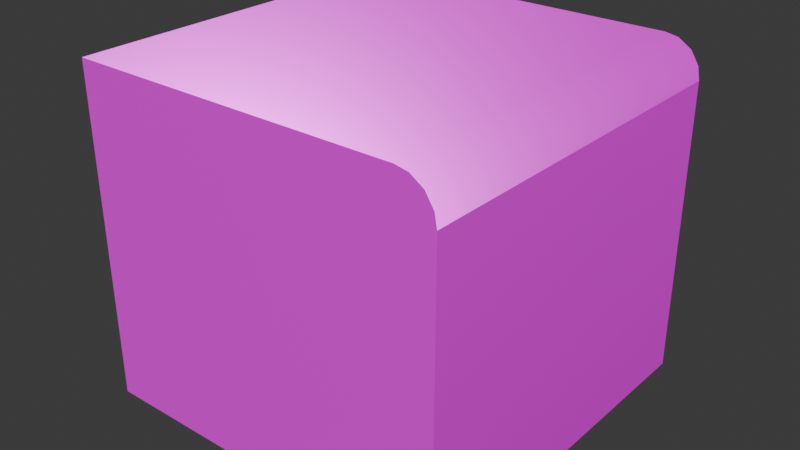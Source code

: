 # Source: Sand_Edge.blend  (saved by Blender 4.3.34; exported with 4.5.12 LTS)
import bpy
from mathutils import Matrix  # noqa: F401  (used for matrix-valued properties, if any)

bpy.ops.wm.read_factory_settings(use_empty=True)
scene = bpy.context.scene
scene.name = 'Scene'

# ---- collections
col_collection = bpy.data.collections.new('Collection'); scene.collection.children.link(col_collection)

# ---- images (referenced by path relative to the original .blend; pixels are not part of the script)
import os
ASSET_DIR = os.environ.get("B2B_ASSET_DIR", "")  # directory of the original .blend (textures are referenced by path, not embedded)
HERE = os.path.dirname(os.path.abspath(__file__))  # packed textures are extracted next to this script under _unpacked/

def load_image(name, relpath, width, height, colorspace="sRGB"):
    """Load a texture the original file referenced (path relative to the .blend, or extracted next to this script)."""
    p = next((c for c in (os.path.join(HERE, relpath), os.path.join(ASSET_DIR, relpath)) if relpath and os.path.exists(c)), "")
    if p:
        img = bpy.data.images.load(p, check_existing=True)
        img.name = name
    else:  # same state as the original file: an image datablock whose file is absent (Cycles renders it pink)
        img = bpy.data.images.new(name, width, height)
        img.source = "FILE"
        img.filepath = "//" + (relpath or name)
    img.colorspace_settings.name = colorspace
    return img
img_stylized_san_d_height_png_001 = load_image('Stylized_San_d_height.png.001', 'Stylized_San_d_height.png', 1024, 1024, 'Non-Color')
img_stylized_san_d_basecolor_png_001 = load_image('Stylized_San_d_basecolor.png.001', 'Stylized_San_d_basecolor.png', 1024, 1024, 'sRGB')
img_stylized_san_d_metallic_png_001 = load_image('Stylized_San_d_metallic.png.001', 'Stylized_San_d_metallic.png', 1024, 1024, 'Non-Color')
img_stylized_san_d_roughness_png_001 = load_image('Stylized_San_d_roughness.png.001', 'Stylized_San_d_roughness.png', 1024, 1024, 'Non-Color')
img_stylized_san_d_normal_png_001 = load_image('Stylized_San_d_normal.png.001', 'Stylized_San_d_normal.png', 1024, 1024, 'Non-Color')
img_dirt = load_image('Dirt', '', 1024, 1024, 'sRGB')
img_stylized_san_d_height_png = load_image('Stylized_San_d_height.png', 'Stylized_San_d_height.png', 1024, 1024, 'Non-Color')
img_stylized_san_d_metallic_png = load_image('Stylized_San_d_metallic.png', 'Stylized_San_d_metallic.png', 1024, 1024, 'Non-Color')
img_stylized_san_d_roughness_png = load_image('Stylized_San_d_roughness.png', 'Stylized_San_d_roughness.png', 1024, 1024, 'Non-Color')
img_stylized_san_d_normal_png = load_image('Stylized_San_d_normal.png', 'Stylized_San_d_normal.png', 1024, 1024, 'Non-Color')

# ---- materials (node trees are filled in below, after node groups)
mat_grass = bpy.data.materials.new('Grass')
mat_sand = bpy.data.materials.new('Sand')
mat_sand_001 = bpy.data.materials.new('Sand.001')

# ---- node groups
ng_smooth_by_angle = bpy.data.node_groups.new('Smooth by Angle', 'GeometryNodeTree')
_s = ng_smooth_by_angle.interface.new_socket(name='Mesh', in_out='OUTPUT', socket_type='NodeSocketGeometry')
_s = ng_smooth_by_angle.interface.new_socket(name='Mesh', in_out='INPUT', socket_type='NodeSocketGeometry')
_s = ng_smooth_by_angle.interface.new_socket(name='Angle', in_out='INPUT', socket_type='NodeSocketFloat')
_s.subtype = 'ANGLE'
_s.default_value = 0.5236
_s.min_value = 0.0
_s.max_value = 3.142
_s.description = 'Maximum face angle for smooth edges'
_s = ng_smooth_by_angle.interface.new_socket(name='Ignore Sharpness', in_out='INPUT', socket_type='NodeSocketBool')
_s.force_non_field = True
ng_smooth_by_angle.description = 'Set the sharpness of mesh edges based on the angle between the neighboring faces'
ng_smooth_by_angle.is_modifier = True
_N = ng_smooth_by_angle.nodes; _L = ng_smooth_by_angle.links
n0 = _N.new('GeometryNodeSetShadeSmooth'); n0.name = 'Set Shade Smooth'; n0.location = (120, -80)
n0.domain = 'EDGE'
n1 = _N.new('GeometryNodeSetShadeSmooth'); n1.name = 'Set Shade Smooth.001'; n1.location = (300, -80)
n2 = _N.new('NodeGroupOutput'); n2.name = 'Group Output'; n2.location = (480, -80)
n3 = _N.new('GeometryNodeInputMeshEdgeAngle'); n3.name = 'Edge Angle'; n3.location = (-440, -240)
n4 = _N.new('NodeGroupInput'); n4.name = 'Group Input'; n4.location = (-80, -80)
n5 = _N.new('GeometryNodeInputEdgeSmooth'); n5.name = 'Is Edge Smooth'; n5.location = (-260, -120)
n6 = _N.new('GeometryNodeInputShadeSmooth'); n6.name = 'Is Shade Smooth'; n6.location = (-440, -397)
n7 = _N.new('FunctionNodeCompare'); n7.name = 'Compare'; n7.location = (-260, -260)
n7.operation = 'LESS_EQUAL'
n7.inputs[6].default_value = (0.0, 0.0, 0.0, 0.0)
n7.inputs[7].default_value = (0.0, 0.0, 0.0, 0.0)
n8 = _N.new('FunctionNodeBooleanMath'); n8.name = 'Boolean Math.001'; n8.location = (-80, -260)
n9 = _N.new('NodeGroupInput'); n9.name = 'Group Input.001'; n9.location = (-440, -329)
n10 = _N.new('NodeGroupInput'); n10.name = 'Group Input.002'; n10.location = (-259, -189)
n11 = _N.new('FunctionNodeBooleanMath'); n11.name = 'Boolean Math'; n11.location = (-80, -149)
n11.operation = 'OR'
n12 = _N.new('FunctionNodeBooleanMath'); n12.name = 'Boolean Math.002'; n12.location = (-260, -380)
n12.operation = 'OR'
n13 = _N.new('NodeGroupInput'); n13.name = 'Group Input.003'; n13.location = (-440, -460)
_L.new(n3.outputs[0], n7.inputs[0])
_L.new(n1.outputs[0], n2.inputs[0])
_L.new(n9.outputs[1], n7.inputs[1])
_L.new(n7.outputs[0], n8.inputs[0])
_L.new(n4.outputs[0], n0.inputs[0])
_L.new(n0.outputs[0], n1.inputs[0])
_L.new(n8.outputs[0], n0.inputs[2])
_L.new(n10.outputs[2], n11.inputs[1])
_L.new(n5.outputs[0], n11.inputs[0])
_L.new(n11.outputs[0], n0.inputs[1])
_L.new(n13.outputs[2], n12.inputs[1])
_L.new(n6.outputs[0], n12.inputs[0])
_L.new(n12.outputs[0], n8.inputs[1])
n2.is_active_output = True

# ---- material node trees
mat_grass.use_nodes = True; mat_grass.node_tree.nodes.clear()
_N = mat_grass.node_tree.nodes; _L = mat_grass.node_tree.links
n0 = _N.new('ShaderNodeBsdfPrincipled'); n0.name = 'Principled BSDF'; n0.location = (10, 300)
n1 = _N.new('ShaderNodeOutputMaterial'); n1.name = 'Material Output'; n1.location = (300, 300)
n2 = _N.new('ShaderNodeTexImage'); n2.name = 'Image Texture'; n2.location = (88, -880)
n2.label = 'Displacement'
n2.image = img_stylized_san_d_height_png_001
n3 = _N.new('ShaderNodeDisplacement'); n3.name = 'Displacement'; n3.location = (110, -400)
n3.inputs[2].default_value = 1.0
n4 = _N.new('ShaderNodeTexImage'); n4.name = 'Image Texture.001'; n4.location = (88, -40)
n4.label = 'Base Color'
n4.image = img_stylized_san_d_basecolor_png_001
n5 = _N.new('ShaderNodeTexImage'); n5.name = 'Image Texture.002'; n5.location = (88, -320)
n5.label = 'Metallic'
n5.image = img_stylized_san_d_metallic_png_001
n6 = _N.new('ShaderNodeTexImage'); n6.name = 'Image Texture.003'; n6.location = (88, -600)
n6.label = 'Roughness'
n6.image = img_stylized_san_d_roughness_png_001
n7 = _N.new('ShaderNodeTexImage'); n7.name = 'Image Texture.004'; n7.location = (88, -1160)
n7.label = 'Normal'
n7.image = img_stylized_san_d_normal_png_001
n8 = _N.new('ShaderNodeNormalMap'); n8.name = 'Normal Map'; n8.location = (-240, -620)
n8.space = 'WORLD'
n9 = _N.new('ShaderNodeMapping'); n9.name = 'Mapping'; n9.location = (230, -40)
n10 = _N.new('NodeReroute'); n10.name = 'Reroute'; n10.location = (38, -710)
n10.width = 16
n10.socket_idname = 'NodeSocketVector'
n11 = _N.new('ShaderNodeTexCoord'); n11.name = 'Texture Coordinate'; n11.location = (30, -40)
n12 = _N.new('NodeFrame'); n12.name = 'Frame'; n12.location = (-1270, 340)
n12.label = 'Mapping'
n12.width = 400
n13 = _N.new('NodeFrame'); n13.name = 'Frame.001'; n13.location = (-628, 540)
n13.label = 'Textures'
n13.width = 358
n2.parent = n13
n4.parent = n13
n5.parent = n13
n6.parent = n13
n7.parent = n13
n9.parent = n12
n10.parent = n13
n11.parent = n12
_L.new(n0.outputs[0], n1.inputs[0])
_L.new(n2.outputs[0], n3.inputs[0])
_L.new(n3.outputs[0], n1.inputs[2])
_L.new(n4.outputs[0], n0.inputs[0])
_L.new(n5.outputs[0], n0.inputs[1])
_L.new(n6.outputs[0], n0.inputs[2])
_L.new(n7.outputs[0], n8.inputs[1])
_L.new(n8.outputs[0], n0.inputs[5])
_L.new(n10.outputs[0], n4.inputs[0])
_L.new(n10.outputs[0], n5.inputs[0])
_L.new(n10.outputs[0], n6.inputs[0])
_L.new(n10.outputs[0], n2.inputs[0])
_L.new(n10.outputs[0], n7.inputs[0])
_L.new(n9.outputs[0], n10.inputs[0])
_L.new(n11.outputs[2], n9.inputs[0])
n1.is_active_output = True
mat_sand.use_nodes = True; mat_sand.node_tree.nodes.clear()
_N = mat_sand.node_tree.nodes; _L = mat_sand.node_tree.links
n0 = _N.new('ShaderNodeBsdfPrincipled'); n0.name = 'Principled BSDF'; n0.location = (51, 310)
n1 = _N.new('ShaderNodeOutputMaterial'); n1.name = 'Material Output'; n1.location = (341, 310)
n2 = _N.new('ShaderNodeTexImage'); n2.name = 'Image Texture'; n2.location = (-139, 290)
n2.image = img_dirt
_L.new(n0.outputs[0], n1.inputs[0])
_L.new(n2.outputs[0], n0.inputs[0])
n1.is_active_output = True
mat_sand_001.use_nodes = True; mat_sand_001.node_tree.nodes.clear()
_N = mat_sand_001.node_tree.nodes; _L = mat_sand_001.node_tree.links
n0 = _N.new('ShaderNodeBsdfPrincipled'); n0.name = 'Principled BSDF'; n0.location = (10, 300)
n1 = _N.new('ShaderNodeOutputMaterial'); n1.name = 'Material Output'; n1.location = (300, 300)
n2 = _N.new('ShaderNodeTexImage'); n2.name = 'Image Texture'; n2.location = (88, -880)
n2.label = 'Displacement'
n2.image = img_stylized_san_d_height_png
n3 = _N.new('ShaderNodeDisplacement'); n3.name = 'Displacement'; n3.location = (110, -400)
n3.inputs[2].default_value = 1.0
n4 = _N.new('ShaderNodeTexImage'); n4.name = 'Image Texture.001'; n4.location = (88, -40)
n4.label = 'Base Color'
n5 = _N.new('ShaderNodeTexImage'); n5.name = 'Image Texture.002'; n5.location = (88, -320)
n5.label = 'Metallic'
n5.image = img_stylized_san_d_metallic_png
n6 = _N.new('ShaderNodeTexImage'); n6.name = 'Image Texture.003'; n6.location = (88, -600)
n6.label = 'Roughness'
n6.image = img_stylized_san_d_roughness_png
n7 = _N.new('ShaderNodeTexImage'); n7.name = 'Image Texture.004'; n7.location = (88, -1160)
n7.label = 'Normal'
n7.image = img_stylized_san_d_normal_png
n8 = _N.new('ShaderNodeNormalMap'); n8.name = 'Normal Map'; n8.location = (-240, -620)
n9 = _N.new('ShaderNodeMapping'); n9.name = 'Mapping'; n9.location = (230, -40)
n10 = _N.new('NodeReroute'); n10.name = 'Reroute'; n10.location = (38, -710)
n10.width = 16
n10.socket_idname = 'NodeSocketVector'
n11 = _N.new('ShaderNodeTexCoord'); n11.name = 'Texture Coordinate'; n11.location = (30, -40)
n12 = _N.new('NodeFrame'); n12.name = 'Frame'; n12.location = (-1270, 340)
n12.label = 'Mapping'
n12.width = 400
n13 = _N.new('NodeFrame'); n13.name = 'Frame.001'; n13.location = (-628, 540)
n13.label = 'Textures'
n13.width = 358
n2.parent = n13
n4.parent = n13
n5.parent = n13
n6.parent = n13
n7.parent = n13
n9.parent = n12
n10.parent = n13
n11.parent = n12
_L.new(n2.outputs[0], n3.inputs[0])
_L.new(n3.outputs[0], n1.inputs[2])
_L.new(n5.outputs[0], n0.inputs[1])
_L.new(n6.outputs[0], n0.inputs[2])
_L.new(n7.outputs[0], n8.inputs[1])
_L.new(n8.outputs[0], n0.inputs[5])
_L.new(n10.outputs[0], n4.inputs[0])
_L.new(n10.outputs[0], n5.inputs[0])
_L.new(n10.outputs[0], n6.inputs[0])
_L.new(n10.outputs[0], n2.inputs[0])
_L.new(n10.outputs[0], n7.inputs[0])
_L.new(n9.outputs[0], n10.inputs[0])
_L.new(n11.outputs[2], n9.inputs[0])
_L.new(n4.outputs[0], n0.inputs[0])
_L.new(n0.outputs[0], n1.inputs[0])
n1.is_active_output = True

# ---- world
world_world = bpy.data.worlds.new('World'); scene.world = world_world
world_world.use_nodes = True; world_world.node_tree.nodes.clear()
_N = world_world.node_tree.nodes; _L = world_world.node_tree.links
n0 = _N.new('ShaderNodeOutputWorld'); n0.name = 'World Output'; n0.location = (300, 300)
n1 = _N.new('ShaderNodeBackground'); n1.name = 'Background'; n1.location = (10, 300)
n1.inputs[0].default_value = (0.05088, 0.05088, 0.05088, 1.0)
_L.new(n1.outputs[0], n0.inputs[0])
n0.is_active_output = True
world_world.color = (0.05088, 0.05088, 0.05088)
world_world.sun_shadow_jitter_overblur = 0.0

# ---- meshes
me_roundcube_011 = bpy.data.meshes.new('Roundcube.011')
me_roundcube_011.from_pydata([(-0.5514, 0.9999, 0.3001), (-0.5514, 0.9999, -1.3), (-0.5514, -0.9999, -1.3), (-0.5514, -0.9999, 0.3001), (-0.5385, 0.9999, 0.3708), (-0.5385, -0.9999, 0.3708), (-0.3514, 0.9999, 0.5001), (-0.3514, -0.9999, 0.5001), (-0.4221, 0.9999, 0.4872), (-0.4221, -0.9999, 0.4872), (-0.4928, 0.9999, 0.4415), (-0.4928, -0.9999, 0.4415), (1.455, 0.9999, 0.5001), (1.455, -0.9999, 0.5001), (1.452, 0.9999, -1.3), (1.454, -0.9999, -1.3)], [], [(1, 2, 3, 0), (0, 3, 5, 4), (4, 5, 11, 10), (12, 6, 7, 13), (6, 8, 9, 7), (8, 10, 11, 9), (0, 4, 10, 8, 6, 12, 14, 1), (2, 1, 14, 15), (3, 2, 15, 13, 7, 9, 11, 5), (13, 15, 14, 12)])
me_roundcube_011.polygons.foreach_set('use_smooth', [True] * 10)
me_roundcube_011.polygons.foreach_set('material_index', [1, 0, 0, 0, 0, 0, 1, 1, 1, 1])
_uv = me_roundcube_011.uv_layers.new(name='UVMap')
_uv.uv.foreach_set('vector', [0.4839, 0.9962, 0.2747, 0.9962, 0.2747, 0.787, 0.4839, 0.787, 0.003291, 0.8678, 0.002029, 0.1184, 0.03812, 0.1276, 0.03895, 0.8588, 0.03895, 0.8588, 0.03812, 0.1276, 0.07653, 0.1351, 0.07718, 0.8512, 0.8381, 0.8474, 0.1445, 0.8468, 0.1438, 0.1396, 0.8374, 0.1402, 0.1445, 0.8468, 0.1135, 0.8475, 0.1127, 0.1388, 0.1438, 0.1396, 0.1135, 0.8475, 0.07718, 0.8512, 0.07653, 0.1351, 0.1127, 0.1388, 0.003291, 0.8678, 0.03895, 0.8588, 0.07718, 0.8512, 0.1135, 0.8475, 0.1445, 0.8468, 0.8381, 0.8474, 0.0, 0.0, 0.4839, 0.9962, 0.2747, 0.9962, 0.4839, 0.9962, 0.0, 0.0, 0.0, 0.0, 0.002029, 0.1184, 0.2747, 0.9962, 0.0, 0.0, 0.8374, 0.1402, 0.1438, 0.1396, 0.1127, 0.1388, 0.07653, 0.1351, 0.03812, 0.1276, 0.8374, 0.1402, 0.0, 0.0, 0.0, 0.0, 0.8381, 0.8474])
me_roundcube_011.materials.append(mat_grass)
me_roundcube_011.materials.append(mat_sand)
me_roundcube_011.materials.append(mat_sand_001)
me_roundcube_011.update()

# ---- objects
ob_right_m = bpy.data.objects.new('Right M', me_roundcube_011)

# ---- transforms, parenting, visibility, modifiers, constraints
ob_right_m.location = (0.0, 0.0, 0.0)
ob_right_m.rotation_euler = (0.0, -0.0, -3.142)
_m = ob_right_m.modifiers.new('Smooth by Angle', 'NODES')
_m.node_group = ng_smooth_by_angle
_m.use_pin_to_last = True
_m.show_group_selector = False

# ---- collection membership
col_collection.objects.link(ob_right_m)

# ---- scene / render settings (as saved in the file)
scene.frame_start = 1; scene.frame_end = 250; scene.frame_set(1)
scene.render.engine = 'BLENDER_EEVEE_NEXT'
bpy.context.view_layer.update()

# ---- added for rendering (the .blend has no active camera and no usable light): camera, sun
cam_auto = bpy.data.cameras.new('AutoCamera')
cam_auto.lens = 50.0
cam_auto.sensor_width = 36.0
cam_auto.clip_end = 1000.0
ob_auto_camera = bpy.data.objects.new('AutoCamera', cam_auto)
scene.collection.objects.link(ob_auto_camera)
ob_auto_camera.location = (2.65358, -3.72615, 2.0842)
ob_auto_camera.rotation_euler = (1.09748, -7.21219e-08, 0.694738)
scene.camera = ob_auto_camera
light_auto_sun = bpy.data.lights.new('AutoSun', 'SUN')
light_auto_sun.energy = 3.0
light_auto_sun.angle = 0.0523599
ob_auto_sun = bpy.data.objects.new('AutoSun', light_auto_sun)
scene.collection.objects.link(ob_auto_sun)
ob_auto_sun.rotation_euler = (0.872665, 0.174533, 0.523599)
bpy.context.view_layer.update()
